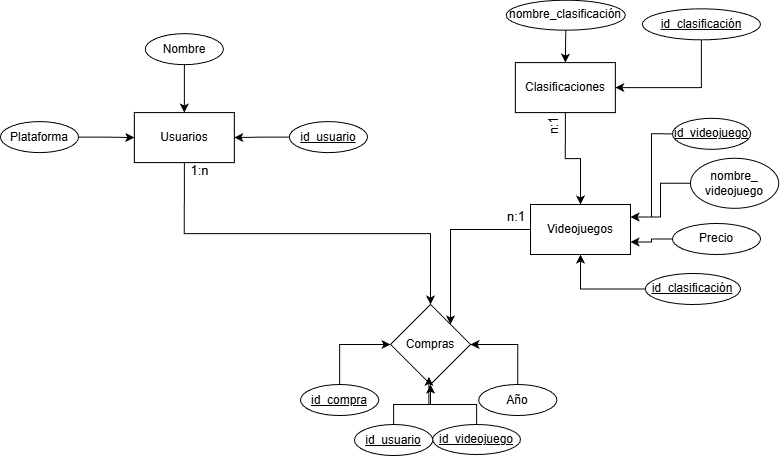

The diagram above was exported from draw.io. Its source (the exported page's mxGraphModel, read from the mxfile embedded in the PNG):
<mxGraphModel dx="1042" dy="527" grid="1" gridSize="10" guides="1" tooltips="1" connect="1" arrows="1" fold="1" page="1" pageScale="1" pageWidth="827" pageHeight="1169" math="0" shadow="0">
  <root>
    <mxCell id="WIyWlLk6GJQsqaUBKTNV-0" />
    <mxCell id="WIyWlLk6GJQsqaUBKTNV-1" parent="WIyWlLk6GJQsqaUBKTNV-0" />
    <mxCell id="97kPocuNI_W9ACzzxvHw-60" edge="1" parent="WIyWlLk6GJQsqaUBKTNV-1" source="97kPocuNI_W9ACzzxvHw-1" style="edgeStyle=orthogonalEdgeStyle;rounded=0;orthogonalLoop=1;jettySize=auto;html=1;exitX=0;exitY=0.5;exitDx=0;exitDy=0;entryX=1;entryY=0;entryDx=0;entryDy=0;" target="97kPocuNI_W9ACzzxvHw-33">
      <mxGeometry relative="1" as="geometry" />
    </mxCell>
    <mxCell id="97kPocuNI_W9ACzzxvHw-1" parent="WIyWlLk6GJQsqaUBKTNV-1" style="rounded=0;whiteSpace=wrap;html=1;" value="" vertex="1">
      <mxGeometry height="50" width="100" x="550" y="239.99999999999994" as="geometry" />
    </mxCell>
    <mxCell id="97kPocuNI_W9ACzzxvHw-2" parent="WIyWlLk6GJQsqaUBKTNV-1" style="text;html=1;whiteSpace=wrap;strokeColor=none;fillColor=none;align=center;verticalAlign=middle;rounded=0;" value="Videojuegos" vertex="1">
      <mxGeometry height="30" width="60" x="570" y="249.99999999999994" as="geometry" />
    </mxCell>
    <mxCell id="97kPocuNI_W9ACzzxvHw-50" edge="1" parent="WIyWlLk6GJQsqaUBKTNV-1" source="97kPocuNI_W9ACzzxvHw-7" style="edgeStyle=orthogonalEdgeStyle;rounded=0;orthogonalLoop=1;jettySize=auto;html=1;exitX=0.5;exitY=1;exitDx=0;exitDy=0;">
      <mxGeometry relative="1" as="geometry">
        <mxPoint x="450" y="340" as="targetPoint" />
      </mxGeometry>
    </mxCell>
    <mxCell id="97kPocuNI_W9ACzzxvHw-7" parent="WIyWlLk6GJQsqaUBKTNV-1" style="rounded=0;whiteSpace=wrap;html=1;" value="" vertex="1">
      <mxGeometry height="50" width="100" x="153.83" y="148.10999999999996" as="geometry" />
    </mxCell>
    <mxCell id="97kPocuNI_W9ACzzxvHw-8" parent="WIyWlLk6GJQsqaUBKTNV-1" style="text;html=1;whiteSpace=wrap;strokeColor=none;fillColor=none;align=center;verticalAlign=middle;rounded=0;" value="Usuarios" vertex="1">
      <mxGeometry height="30" width="60" x="173.83" y="158.10999999999996" as="geometry" />
    </mxCell>
    <mxCell id="97kPocuNI_W9ACzzxvHw-12" edge="1" parent="WIyWlLk6GJQsqaUBKTNV-1" source="97kPocuNI_W9ACzzxvHw-13" style="edgeStyle=orthogonalEdgeStyle;rounded=0;orthogonalLoop=1;jettySize=auto;html=1;exitX=0;exitY=0.5;exitDx=0;exitDy=0;entryX=0.5;entryY=1;entryDx=0;entryDy=0;" target="97kPocuNI_W9ACzzxvHw-1">
      <mxGeometry relative="1" as="geometry" />
    </mxCell>
    <mxCell id="97kPocuNI_W9ACzzxvHw-13" parent="WIyWlLk6GJQsqaUBKTNV-1" style="ellipse;whiteSpace=wrap;html=1;" value="" vertex="1">
      <mxGeometry height="31.03" width="95.16" x="664.84" y="308.97" as="geometry" />
    </mxCell>
    <mxCell id="97kPocuNI_W9ACzzxvHw-14" parent="WIyWlLk6GJQsqaUBKTNV-1" style="text;html=1;whiteSpace=wrap;strokeColor=none;fillColor=none;align=center;verticalAlign=middle;rounded=0;fontStyle=0" value="&lt;span style=&quot;text-decoration-line: underline;&quot;&gt;id_clasificación&lt;/span&gt;" vertex="1">
      <mxGeometry height="18.620689655172413" width="52.131147540983605" x="686.352786885246" y="315.17689655172416" as="geometry" />
    </mxCell>
    <mxCell id="97kPocuNI_W9ACzzxvHw-15" edge="1" parent="WIyWlLk6GJQsqaUBKTNV-1" source="97kPocuNI_W9ACzzxvHw-16" style="edgeStyle=orthogonalEdgeStyle;rounded=0;orthogonalLoop=1;jettySize=auto;html=1;exitX=0;exitY=0.5;exitDx=0;exitDy=0;entryX=1;entryY=0.75;entryDx=0;entryDy=0;" target="97kPocuNI_W9ACzzxvHw-1">
      <mxGeometry relative="1" as="geometry" />
    </mxCell>
    <mxCell id="97kPocuNI_W9ACzzxvHw-16" parent="WIyWlLk6GJQsqaUBKTNV-1" style="ellipse;whiteSpace=wrap;html=1;" value="" vertex="1">
      <mxGeometry height="31.03" width="88.03" x="691.97" y="258.97" as="geometry" />
    </mxCell>
    <mxCell id="97kPocuNI_W9ACzzxvHw-17" parent="WIyWlLk6GJQsqaUBKTNV-1" style="text;html=1;whiteSpace=wrap;strokeColor=none;fillColor=none;align=center;verticalAlign=middle;rounded=0;fontStyle=0" value="Precio" vertex="1">
      <mxGeometry height="18.620689655172413" width="52.131147540983605" x="710.0027868852459" y="265.17689655172416" as="geometry" />
    </mxCell>
    <mxCell id="97kPocuNI_W9ACzzxvHw-21" edge="1" parent="WIyWlLk6GJQsqaUBKTNV-1" source="97kPocuNI_W9ACzzxvHw-22" style="edgeStyle=orthogonalEdgeStyle;rounded=0;orthogonalLoop=1;jettySize=auto;html=1;exitX=0;exitY=0.5;exitDx=0;exitDy=0;entryX=1;entryY=0.25;entryDx=0;entryDy=0;" target="97kPocuNI_W9ACzzxvHw-1">
      <mxGeometry relative="1" as="geometry" />
    </mxCell>
    <mxCell id="97kPocuNI_W9ACzzxvHw-22" parent="WIyWlLk6GJQsqaUBKTNV-1" style="ellipse;whiteSpace=wrap;html=1;" value="" vertex="1">
      <mxGeometry height="50" width="88.2" x="710" y="193.79999999999995" as="geometry" />
    </mxCell>
    <mxCell id="97kPocuNI_W9ACzzxvHw-23" parent="WIyWlLk6GJQsqaUBKTNV-1" style="text;html=1;whiteSpace=wrap;strokeColor=none;fillColor=none;align=center;verticalAlign=middle;rounded=0;fontStyle=0" value="nombre_&lt;div&gt;videojuego&lt;/div&gt;" vertex="1">
      <mxGeometry height="18.620689655172413" width="52.131147540983605" x="728.032786885246" y="209.48689655172416" as="geometry" />
    </mxCell>
    <mxCell id="97kPocuNI_W9ACzzxvHw-24" edge="1" parent="WIyWlLk6GJQsqaUBKTNV-1" source="97kPocuNI_W9ACzzxvHw-25" style="edgeStyle=orthogonalEdgeStyle;rounded=0;orthogonalLoop=1;jettySize=auto;html=1;exitX=0;exitY=0.5;exitDx=0;exitDy=0;entryX=1;entryY=0.5;entryDx=0;entryDy=0;" target="97kPocuNI_W9ACzzxvHw-7">
      <mxGeometry relative="1" as="geometry" />
    </mxCell>
    <mxCell id="97kPocuNI_W9ACzzxvHw-25" parent="WIyWlLk6GJQsqaUBKTNV-1" style="ellipse;whiteSpace=wrap;html=1;" value="" vertex="1">
      <mxGeometry height="31.03448275862069" width="78.1967213114754" x="308.83000000000004" y="157.07999999999998" as="geometry" />
    </mxCell>
    <mxCell id="97kPocuNI_W9ACzzxvHw-26" parent="WIyWlLk6GJQsqaUBKTNV-1" style="text;html=1;whiteSpace=wrap;strokeColor=none;fillColor=none;align=center;verticalAlign=middle;rounded=0;fontStyle=4" value="id_usuario" vertex="1">
      <mxGeometry height="18.620689655172413" width="52.131147540983605" x="321.862786885246" y="163.28689655172417" as="geometry" />
    </mxCell>
    <mxCell id="97kPocuNI_W9ACzzxvHw-27" edge="1" parent="WIyWlLk6GJQsqaUBKTNV-1" source="97kPocuNI_W9ACzzxvHw-28" style="edgeStyle=orthogonalEdgeStyle;rounded=0;orthogonalLoop=1;jettySize=auto;html=1;exitX=0.5;exitY=1;exitDx=0;exitDy=0;entryX=0.5;entryY=0;entryDx=0;entryDy=0;" target="97kPocuNI_W9ACzzxvHw-7">
      <mxGeometry relative="1" as="geometry" />
    </mxCell>
    <mxCell id="97kPocuNI_W9ACzzxvHw-28" parent="WIyWlLk6GJQsqaUBKTNV-1" style="ellipse;whiteSpace=wrap;html=1;" value="" vertex="1">
      <mxGeometry height="31.03448275862069" width="78.1967213114754" x="164.73" y="69.14" as="geometry" />
    </mxCell>
    <mxCell id="97kPocuNI_W9ACzzxvHw-29" parent="WIyWlLk6GJQsqaUBKTNV-1" style="text;html=1;whiteSpace=wrap;strokeColor=none;fillColor=none;align=center;verticalAlign=middle;rounded=0;" value="Nombre" vertex="1">
      <mxGeometry height="18.620689655172413" width="52.131147540983605" x="177.76278688524596" y="75.34689655172419" as="geometry" />
    </mxCell>
    <mxCell id="97kPocuNI_W9ACzzxvHw-31" parent="WIyWlLk6GJQsqaUBKTNV-1" style="text;html=1;whiteSpace=wrap;strokeColor=none;fillColor=none;align=center;verticalAlign=middle;rounded=0;fontSize=13;" value="n:1" vertex="1">
      <mxGeometry height="14.82" width="20" x="525.74" y="244.14999999999992" as="geometry" />
    </mxCell>
    <mxCell id="97kPocuNI_W9ACzzxvHw-32" parent="WIyWlLk6GJQsqaUBKTNV-1" style="text;html=1;whiteSpace=wrap;strokeColor=none;fillColor=none;align=center;verticalAlign=middle;rounded=0;fontSize=13;horizontal=0;rotation=90;" value="1:n" vertex="1">
      <mxGeometry height="14.82" width="20" x="209.89000000000001" y="198.10999999999996" as="geometry" />
    </mxCell>
    <mxCell id="97kPocuNI_W9ACzzxvHw-33" parent="WIyWlLk6GJQsqaUBKTNV-1" style="rhombus;whiteSpace=wrap;html=1;" value="" vertex="1">
      <mxGeometry height="80" width="80" x="410" y="339.99999999999994" as="geometry" />
    </mxCell>
    <mxCell id="97kPocuNI_W9ACzzxvHw-34" parent="WIyWlLk6GJQsqaUBKTNV-1" style="text;html=1;whiteSpace=wrap;strokeColor=none;fillColor=none;align=center;verticalAlign=middle;rounded=0;" value="Compras" vertex="1">
      <mxGeometry height="30" width="60" x="420" y="364.99999999999994" as="geometry" />
    </mxCell>
    <mxCell id="97kPocuNI_W9ACzzxvHw-35" edge="1" parent="WIyWlLk6GJQsqaUBKTNV-1" source="97kPocuNI_W9ACzzxvHw-36" style="edgeStyle=orthogonalEdgeStyle;rounded=0;orthogonalLoop=1;jettySize=auto;html=1;exitX=0.5;exitY=0;exitDx=0;exitDy=0;" target="97kPocuNI_W9ACzzxvHw-33">
      <mxGeometry relative="1" as="geometry" />
    </mxCell>
    <mxCell id="97kPocuNI_W9ACzzxvHw-36" parent="WIyWlLk6GJQsqaUBKTNV-1" style="ellipse;whiteSpace=wrap;html=1;" value="" vertex="1">
      <mxGeometry height="31.03448275862069" width="78.1967213114754" x="320" y="420.0006896551724" as="geometry" />
    </mxCell>
    <mxCell id="97kPocuNI_W9ACzzxvHw-37" parent="WIyWlLk6GJQsqaUBKTNV-1" style="text;html=1;whiteSpace=wrap;strokeColor=none;fillColor=none;align=center;verticalAlign=middle;rounded=0;fontStyle=4" value="id_compra" vertex="1">
      <mxGeometry height="18.620689655172413" width="52.131147540983605" x="333.03278688524597" y="426.20758620689645" as="geometry" />
    </mxCell>
    <mxCell id="97kPocuNI_W9ACzzxvHw-38" edge="1" parent="WIyWlLk6GJQsqaUBKTNV-1" source="97kPocuNI_W9ACzzxvHw-39" style="edgeStyle=orthogonalEdgeStyle;rounded=0;orthogonalLoop=1;jettySize=auto;html=1;exitX=0.5;exitY=0;exitDx=0;exitDy=0;entryX=1;entryY=0.5;entryDx=0;entryDy=0;" target="97kPocuNI_W9ACzzxvHw-33">
      <mxGeometry relative="1" as="geometry" />
    </mxCell>
    <mxCell id="97kPocuNI_W9ACzzxvHw-39" parent="WIyWlLk6GJQsqaUBKTNV-1" style="ellipse;whiteSpace=wrap;html=1;" value="" vertex="1">
      <mxGeometry height="31.03448275862069" width="78.1967213114754" x="498.19491803278675" y="419.9955172413792" as="geometry" />
    </mxCell>
    <mxCell id="97kPocuNI_W9ACzzxvHw-40" parent="WIyWlLk6GJQsqaUBKTNV-1" style="text;html=1;whiteSpace=wrap;strokeColor=none;fillColor=none;align=center;verticalAlign=middle;rounded=0;fontStyle=0" value="Año" vertex="1">
      <mxGeometry height="18.620689655172413" width="52.131147540983605" x="511.2277049180327" y="426.2024137931034" as="geometry" />
    </mxCell>
    <mxCell id="97kPocuNI_W9ACzzxvHw-41" edge="1" parent="WIyWlLk6GJQsqaUBKTNV-1" source="97kPocuNI_W9ACzzxvHw-42" style="edgeStyle=orthogonalEdgeStyle;rounded=0;orthogonalLoop=1;jettySize=auto;html=1;exitX=0.5;exitY=0;exitDx=0;exitDy=0;entryX=0.5;entryY=1;entryDx=0;entryDy=0;" target="97kPocuNI_W9ACzzxvHw-33">
      <mxGeometry relative="1" as="geometry" />
    </mxCell>
    <mxCell id="97kPocuNI_W9ACzzxvHw-42" parent="WIyWlLk6GJQsqaUBKTNV-1" style="ellipse;whiteSpace=wrap;html=1;" value="" vertex="1">
      <mxGeometry height="31.03448275862069" width="78.1967213114754" x="373.9981967213115" y="459.9982758620688" as="geometry" />
    </mxCell>
    <mxCell id="97kPocuNI_W9ACzzxvHw-43" parent="WIyWlLk6GJQsqaUBKTNV-1" style="text;html=1;whiteSpace=wrap;strokeColor=none;fillColor=none;align=center;verticalAlign=middle;rounded=0;fontStyle=4" value="id_usuario" vertex="1">
      <mxGeometry height="18.620689655172413" width="52.131147540983605" x="387.03098360655736" y="466.205172413793" as="geometry" />
    </mxCell>
    <mxCell id="97kPocuNI_W9ACzzxvHw-45" parent="WIyWlLk6GJQsqaUBKTNV-1" style="ellipse;whiteSpace=wrap;html=1;" value="" vertex="1">
      <mxGeometry height="30" width="87.81" x="452.19" y="460" as="geometry" />
    </mxCell>
    <mxCell id="97kPocuNI_W9ACzzxvHw-46" parent="WIyWlLk6GJQsqaUBKTNV-1" style="text;html=1;whiteSpace=wrap;strokeColor=none;fillColor=none;align=center;verticalAlign=middle;rounded=0;fontStyle=4" value="id_videojuego" vertex="1">
      <mxGeometry height="18.620689655172413" width="52.131147540983605" x="470.03278688524597" y="465.6868965517242" as="geometry" />
    </mxCell>
    <mxCell id="97kPocuNI_W9ACzzxvHw-48" edge="1" parent="WIyWlLk6GJQsqaUBKTNV-1" source="97kPocuNI_W9ACzzxvHw-45" style="edgeStyle=orthogonalEdgeStyle;rounded=0;orthogonalLoop=1;jettySize=auto;html=1;entryX=0.48;entryY=0.905;entryDx=0;entryDy=0;entryPerimeter=0;" target="97kPocuNI_W9ACzzxvHw-33">
      <mxGeometry relative="1" as="geometry" />
    </mxCell>
    <mxCell id="97kPocuNI_W9ACzzxvHw-53" edge="1" parent="WIyWlLk6GJQsqaUBKTNV-1" source="97kPocuNI_W9ACzzxvHw-51" style="edgeStyle=orthogonalEdgeStyle;rounded=0;orthogonalLoop=1;jettySize=auto;html=1;exitX=1;exitY=0.5;exitDx=0;exitDy=0;entryX=0;entryY=0.5;entryDx=0;entryDy=0;" target="97kPocuNI_W9ACzzxvHw-7">
      <mxGeometry relative="1" as="geometry" />
    </mxCell>
    <mxCell id="97kPocuNI_W9ACzzxvHw-51" parent="WIyWlLk6GJQsqaUBKTNV-1" style="ellipse;whiteSpace=wrap;html=1;" value="" vertex="1">
      <mxGeometry height="31.03448275862069" width="78.1967213114754" x="19.890000000000015" y="157.07999999999998" as="geometry" />
    </mxCell>
    <mxCell id="97kPocuNI_W9ACzzxvHw-52" parent="WIyWlLk6GJQsqaUBKTNV-1" style="text;html=1;whiteSpace=wrap;strokeColor=none;fillColor=none;align=center;verticalAlign=middle;rounded=0;fontStyle=0" value="Plataforma" vertex="1">
      <mxGeometry height="18.620689655172413" width="52.131147540983605" x="32.92278688524598" y="163.28689655172417" as="geometry" />
    </mxCell>
    <mxCell id="97kPocuNI_W9ACzzxvHw-56" edge="1" parent="WIyWlLk6GJQsqaUBKTNV-1" source="97kPocuNI_W9ACzzxvHw-54" style="edgeStyle=orthogonalEdgeStyle;rounded=0;orthogonalLoop=1;jettySize=auto;html=1;exitX=0;exitY=0.5;exitDx=0;exitDy=0;entryX=1;entryY=0.25;entryDx=0;entryDy=0;" target="97kPocuNI_W9ACzzxvHw-1">
      <mxGeometry relative="1" as="geometry" />
    </mxCell>
    <mxCell id="97kPocuNI_W9ACzzxvHw-54" parent="WIyWlLk6GJQsqaUBKTNV-1" style="ellipse;whiteSpace=wrap;html=1;" value="" vertex="1">
      <mxGeometry height="31.03448275862069" width="78.1967213114754" x="691.97" y="153.8" as="geometry" />
    </mxCell>
    <mxCell id="97kPocuNI_W9ACzzxvHw-55" parent="WIyWlLk6GJQsqaUBKTNV-1" style="text;html=1;whiteSpace=wrap;strokeColor=none;fillColor=none;align=center;verticalAlign=middle;rounded=0;fontStyle=4" value="id_videojuego" vertex="1">
      <mxGeometry height="18.620689655172413" width="52.131147540983605" x="705.002786885246" y="160.0068965517242" as="geometry" />
    </mxCell>
    <mxCell id="97kPocuNI_W9ACzzxvHw-72" edge="1" parent="WIyWlLk6GJQsqaUBKTNV-1" source="97kPocuNI_W9ACzzxvHw-61" style="edgeStyle=orthogonalEdgeStyle;rounded=0;orthogonalLoop=1;jettySize=auto;html=1;exitX=0.5;exitY=1;exitDx=0;exitDy=0;entryX=0.5;entryY=0;entryDx=0;entryDy=0;" target="97kPocuNI_W9ACzzxvHw-1">
      <mxGeometry relative="1" as="geometry" />
    </mxCell>
    <mxCell id="97kPocuNI_W9ACzzxvHw-61" parent="WIyWlLk6GJQsqaUBKTNV-1" style="rounded=0;whiteSpace=wrap;html=1;" value="" vertex="1">
      <mxGeometry height="50" width="100" x="534.84" y="98.10999999999993" as="geometry" />
    </mxCell>
    <mxCell id="97kPocuNI_W9ACzzxvHw-62" parent="WIyWlLk6GJQsqaUBKTNV-1" style="text;html=1;whiteSpace=wrap;strokeColor=none;fillColor=none;align=center;verticalAlign=middle;rounded=0;" value="Clasificaciones" vertex="1">
      <mxGeometry height="30" width="60" x="554.84" y="108.10999999999993" as="geometry" />
    </mxCell>
    <mxCell id="97kPocuNI_W9ACzzxvHw-71" edge="1" parent="WIyWlLk6GJQsqaUBKTNV-1" source="97kPocuNI_W9ACzzxvHw-64" style="edgeStyle=orthogonalEdgeStyle;rounded=0;orthogonalLoop=1;jettySize=auto;html=1;exitX=0.5;exitY=1;exitDx=0;exitDy=0;entryX=1;entryY=0.5;entryDx=0;entryDy=0;" target="97kPocuNI_W9ACzzxvHw-61">
      <mxGeometry relative="1" as="geometry" />
    </mxCell>
    <mxCell id="97kPocuNI_W9ACzzxvHw-64" parent="WIyWlLk6GJQsqaUBKTNV-1" style="ellipse;whiteSpace=wrap;html=1;" value="" vertex="1">
      <mxGeometry height="31.03" width="118.2" x="661.8" y="44.319999999999986" as="geometry" />
    </mxCell>
    <mxCell id="97kPocuNI_W9ACzzxvHw-65" edge="1" parent="WIyWlLk6GJQsqaUBKTNV-1" source="97kPocuNI_W9ACzzxvHw-66" style="edgeStyle=orthogonalEdgeStyle;rounded=0;orthogonalLoop=1;jettySize=auto;html=1;exitX=0.5;exitY=1;exitDx=0;exitDy=0;entryX=0.5;entryY=0;entryDx=0;entryDy=0;" target="97kPocuNI_W9ACzzxvHw-61">
      <mxGeometry relative="1" as="geometry" />
    </mxCell>
    <mxCell id="97kPocuNI_W9ACzzxvHw-66" parent="WIyWlLk6GJQsqaUBKTNV-1" style="ellipse;whiteSpace=wrap;html=1;" value="" vertex="1">
      <mxGeometry height="30" width="119.1" x="525.74" y="35.69999999999999" as="geometry" />
    </mxCell>
    <mxCell id="97kPocuNI_W9ACzzxvHw-67" parent="WIyWlLk6GJQsqaUBKTNV-1" style="text;html=1;whiteSpace=wrap;strokeColor=none;fillColor=none;align=center;verticalAlign=middle;rounded=0;" value="nombre_clasificación" vertex="1">
      <mxGeometry height="18.620689655172413" width="52.131147540983605" x="559.2227868852459" y="40.876896551724144" as="geometry" />
    </mxCell>
    <mxCell id="97kPocuNI_W9ACzzxvHw-68" parent="WIyWlLk6GJQsqaUBKTNV-1" style="text;html=1;whiteSpace=wrap;strokeColor=none;fillColor=none;align=center;verticalAlign=middle;rounded=0;fontSize=13;horizontal=0;" value="n:1" vertex="1">
      <mxGeometry height="14.82" width="20" x="563.36" y="153.7999999999999" as="geometry" />
    </mxCell>
    <mxCell id="97kPocuNI_W9ACzzxvHw-69" parent="WIyWlLk6GJQsqaUBKTNV-1" style="text;html=1;whiteSpace=wrap;strokeColor=none;fillColor=none;align=center;verticalAlign=middle;rounded=0;fontStyle=4" value="id_clasificación" vertex="1">
      <mxGeometry height="18.620689655172413" width="52.131147540983605" x="694.8299999999999" y="50.52" as="geometry" />
    </mxCell>
  </root>
</mxGraphModel>